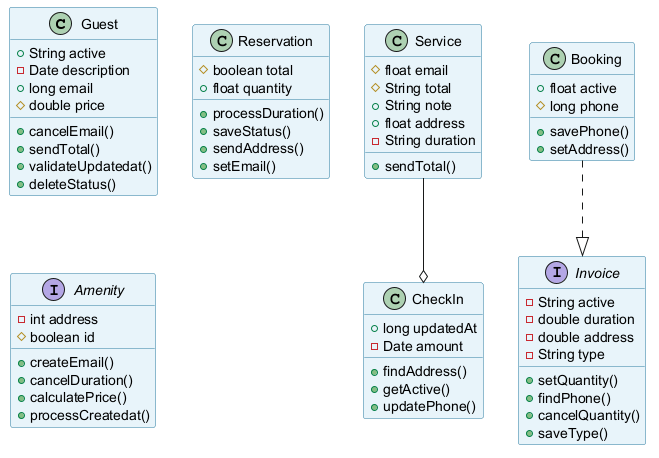

The diagram above was rendered by PlantUML. Its source (embedded in the PNG):
@startuml
skinparam backgroundColor #FFFFFF
skinparam classBackgroundColor #E8F4FA
skinparam classBorderColor #2C7DA0
class Guest {
  +String active
  -Date description
  +long email
  #double price
  +cancelEmail()
  +sendTotal()
  +validateUpdatedat()
  +deleteStatus()
}
class Service {
  #float email
  #String total
  +String note
  +float address
  -String duration
  +sendTotal()
}
class Reservation {
  #boolean total
  +float quantity
  +processDuration()
  +saveStatus()
  +sendAddress()
  +setEmail()
}
class Booking {
  +float active
  #long phone
  +savePhone()
  +setAddress()
}
class CheckIn {
  +long updatedAt
  -Date amount
  +findAddress()
  +getActive()
  +updatePhone()
}
interface Invoice {
  -String active
  -double duration
  -double address
  -String type
  +setQuantity()
  +findPhone()
  +cancelQuantity()
  +saveType()
}
interface Amenity {
  -int address
  #boolean id
  +createEmail()
  +cancelDuration()
  +calculatePrice()
  +processCreatedat()
}
Service --o CheckIn
Booking ..|> Invoice
@enduml